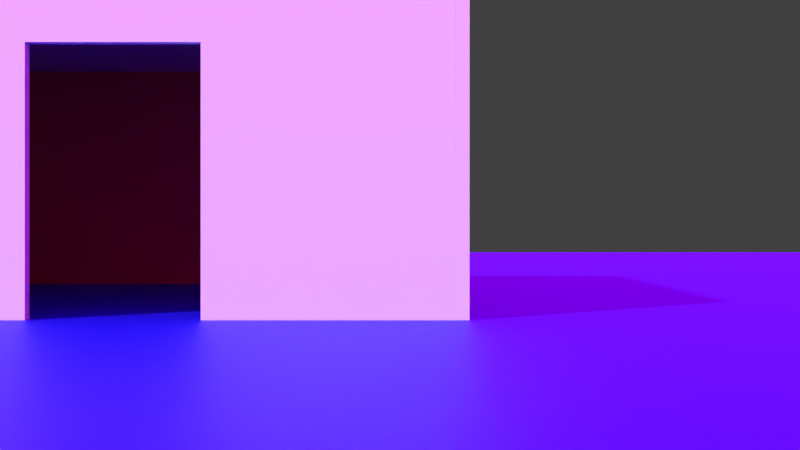 # Source: Room_Test.blend  (saved by Blender 2.83.19; exported with 4.5.12 LTS)
import bpy
from mathutils import Matrix  # noqa: F401  (used for matrix-valued properties, if any)

bpy.ops.wm.read_factory_settings(use_empty=True)
scene = bpy.context.scene
scene.name = 'Scene'

# ---- collections
col_house = bpy.data.collections.new('House'); scene.collection.children.link(col_house)

# ---- images (referenced by path relative to the original .blend; pixels are not part of the script)
import os
ASSET_DIR = os.environ.get("B2B_ASSET_DIR", "")  # directory of the original .blend (textures are referenced by path, not embedded)
HERE = os.path.dirname(os.path.abspath(__file__))  # packed textures are extracted next to this script under _unpacked/

def load_image(name, relpath, width, height, colorspace="sRGB"):
    """Load a texture the original file referenced (path relative to the .blend, or extracted next to this script)."""
    p = next((c for c in (os.path.join(HERE, relpath), os.path.join(ASSET_DIR, relpath)) if relpath and os.path.exists(c)), "")
    if p:
        img = bpy.data.images.load(p, check_existing=True)
        img.name = name
    else:  # same state as the original file: an image datablock whose file is absent (Cycles renders it pink)
        img = bpy.data.images.new(name, width, height)
        img.source = "FILE"
        img.filepath = "//" + (relpath or name)
    img.colorspace_settings.name = colorspace
    return img
img_environment_hdr = load_image('environment.hdr', 'environment.hdr', 1024, 1024, 'Linear Rec.709')

# ---- materials (node trees are filled in below, after node groups)
mat_floor = bpy.data.materials.new('Floor')
mat_floor.use_transparent_shadow = False
mat_material = bpy.data.materials.new('Material')
mat_material.use_transparent_shadow = False

# ---- material node trees
mat_floor.use_nodes = True; mat_floor.node_tree.nodes.clear()
_N = mat_floor.node_tree.nodes; _L = mat_floor.node_tree.links
n0 = _N.new('ShaderNodeBsdfPrincipled'); n0.name = 'Principled BSDF'; n0.location = (10, 300)
n0.distribution = 'GGX'
n0.subsurface_method = 'BURLEY'
n0.inputs[0].default_value = (0.003354, 0.0, 0.8, 1.0)
n0.inputs[3].default_value = 1.45
n0.inputs[27].default_value = (0.0, 0.0, 0.0, 1.0)
n0.inputs[28].default_value = 1.0
n1 = _N.new('ShaderNodeOutputMaterial'); n1.name = 'Material Output'; n1.location = (300, 300)
_L.new(n0.outputs[0], n1.inputs[0])
n1.is_active_output = True
mat_material.use_nodes = True; mat_material.node_tree.nodes.clear()
_N = mat_material.node_tree.nodes; _L = mat_material.node_tree.links
n0 = _N.new('ShaderNodeBsdfPrincipled'); n0.name = 'Principled BSDF'; n0.location = (10, 300)
n0.distribution = 'GGX'
n0.subsurface_method = 'BURLEY'
n0.inputs[0].default_value = (0.8, 0.00407, 0.06347, 1.0)
n0.inputs[3].default_value = 1.45
n0.inputs[27].default_value = (0.0, 0.0, 0.0, 1.0)
n0.inputs[28].default_value = 1.0
n1 = _N.new('ShaderNodeOutputMaterial'); n1.name = 'Material Output'; n1.location = (300, 300)
_L.new(n0.outputs[0], n1.inputs[0])
n1.is_active_output = True

# ---- world
world_world = bpy.data.worlds.new('World'); scene.world = world_world
world_world.use_nodes = True; world_world.node_tree.nodes.clear()
_N = world_world.node_tree.nodes; _L = world_world.node_tree.links
n0 = _N.new('ShaderNodeBackground'); n0.name = 'Background'; n0.location = (132, 300)
n1 = _N.new('ShaderNodeOutputWorld'); n1.name = 'World Output'; n1.location = (343, 299)
n2 = _N.new('ShaderNodeMix'); n2.name = 'Mix'; n2.location = (-90, 301)
n2.data_type = 'RGBA'
n2.inputs[7].default_value = (0.05127, 0.05127, 0.05127, 1.0)
n3 = _N.new('ShaderNodeLightPath'); n3.name = 'Light Path'; n3.location = (-312, 302)
n3.width = 143
n4 = _N.new('ShaderNodeTexEnvironment'); n4.name = 'Environment Texture'; n4.location = (-367, 136)
n4.width = 202
n4.image = img_environment_hdr
_L.new(n0.outputs[0], n1.inputs[0])
_L.new(n4.outputs[0], n2.inputs[6])
_L.new(n3.outputs[0], n2.inputs[0])
_L.new(n2.outputs[2], n0.inputs[0])
n1.is_active_output = True
world_world.color = (0.05088, 0.05088, 0.05088)
world_world.use_sun_shadow = False
world_world.sun_shadow_jitter_overblur = 0.0
world_world.cycles.sampling_method = 'MANUAL'

# ---- cameras
cam_camera = bpy.data.cameras.new('Camera')
cam_camera.show_safe_areas = True

# ---- meshes
me_plane = bpy.data.meshes.new('Plane')
me_plane.from_pydata([(-1.0, -1.0, 0.0), (1.0, -1.0, 0.0), (-1.0, 1.0, 0.0), (1.0, 1.0, 0.0)], [], [(0, 1, 3, 2)])
_uv = me_plane.uv_layers.new(name='UVMap')
_uv.uv.foreach_set('vector', [0.0, 0.0, 1.0, 0.0, 1.0, 1.0, 0.0, 1.0])
me_plane.materials.append(mat_floor)
me_plane.use_remesh_fix_poles = True
me_plane.use_remesh_preserve_attributes = False
me_plane.use_mirror_vertex_groups = False
me_plane.update()
me_cube_001 = bpy.data.meshes.new('Cube.001')
me_cube_001.from_pydata([(0.0, 0.0, 0.0), (0.0, 0.0, 0.2), (0.0, 0.2, 0.0), (0.0, 0.2, 0.2), (0.2, 0.0, 0.0), (0.2, 0.0, 0.2), (0.2, 0.2, 0.0), (0.2, 0.2, 0.2)], [], [(0, 1, 3, 2), (2, 3, 7, 6), (6, 7, 5, 4), (4, 5, 1, 0), (2, 6, 4, 0), (7, 3, 1, 5)])
_uv = me_cube_001.uv_layers.new(name='UVMap')
_uv.uv.foreach_set('vector', [0.375, 0.0, 0.625, 0.0, 0.625, 0.25, 0.375, 0.25, 0.375, 0.25, 0.625, 0.25, 0.625, 0.5, 0.375, 0.5, 0.375, 0.5, 0.625, 0.5, 0.625, 0.75, 0.375, 0.75, 0.375, 0.75, 0.625, 0.75, 0.625, 1.0, 0.375, 1.0, 0.125, 0.5, 0.375, 0.5, 0.375, 0.75, 0.125, 0.75, 0.625, 0.5, 0.875, 0.5, 0.875, 0.75, 0.625, 0.75])
me_cube_001.materials.append(mat_material)
me_cube_001.use_remesh_fix_poles = True
me_cube_001.use_remesh_preserve_attributes = False
me_cube_001.use_mirror_vertex_groups = False
me_cube_001.update()
me_cube_002 = bpy.data.meshes.new('Cube.002')
me_cube_002.from_pydata([(0.0, 0.0, 0.0), (0.0, 0.0, 0.2), (0.0, 0.2, 0.0), (0.0, 0.2, 0.2), (0.2, 0.0, 0.0), (0.2, 0.0, 0.2), (0.2, 0.2, 0.0), (0.2, 0.2, 0.2)], [], [(0, 1, 3, 2), (2, 3, 7, 6), (6, 7, 5, 4), (4, 5, 1, 0), (2, 6, 4, 0), (7, 3, 1, 5)])
_uv = me_cube_002.uv_layers.new(name='UVMap')
_uv.uv.foreach_set('vector', [0.375, 0.0, 0.625, 0.0, 0.625, 0.25, 0.375, 0.25, 0.375, 0.25, 0.625, 0.25, 0.625, 0.5, 0.375, 0.5, 0.375, 0.5, 0.625, 0.5, 0.625, 0.75, 0.375, 0.75, 0.375, 0.75, 0.625, 0.75, 0.625, 1.0, 0.375, 1.0, 0.125, 0.5, 0.375, 0.5, 0.375, 0.75, 0.125, 0.75, 0.625, 0.5, 0.875, 0.5, 0.875, 0.75, 0.625, 0.75])
me_cube_002.use_remesh_fix_poles = True
me_cube_002.use_remesh_preserve_attributes = False
me_cube_002.use_mirror_vertex_groups = False
me_cube_002.update()
me_cube_004 = bpy.data.meshes.new('Cube.004')
me_cube_004.from_pydata([(0.0, 0.0, 0.0), (0.0, 0.0, 0.2), (0.0, 0.2, 0.0), (0.0, 0.2, 0.2), (0.2, 0.0, 0.0), (0.2, 0.0, 0.2), (0.2, 0.2, 0.0), (0.2, 0.2, 0.2)], [], [(0, 1, 3, 2), (2, 3, 7, 6), (6, 7, 5, 4), (4, 5, 1, 0), (2, 6, 4, 0), (7, 3, 1, 5)])
_uv = me_cube_004.uv_layers.new(name='UVMap')
_uv.uv.foreach_set('vector', [0.375, 0.0, 0.625, 0.0, 0.625, 0.25, 0.375, 0.25, 0.375, 0.25, 0.625, 0.25, 0.625, 0.5, 0.375, 0.5, 0.375, 0.5, 0.625, 0.5, 0.625, 0.75, 0.375, 0.75, 0.375, 0.75, 0.625, 0.75, 0.625, 1.0, 0.375, 1.0, 0.125, 0.5, 0.375, 0.5, 0.375, 0.75, 0.125, 0.75, 0.625, 0.5, 0.875, 0.5, 0.875, 0.75, 0.625, 0.75])
me_cube_004.use_remesh_fix_poles = True
me_cube_004.use_remesh_preserve_attributes = False
me_cube_004.use_mirror_vertex_groups = False
me_cube_004.update()
me_cube_006 = bpy.data.meshes.new('Cube.006')
me_cube_006.from_pydata([(0.0, 0.0, 0.0), (0.0, 0.0, 0.2), (0.0, 0.2, 0.0), (0.0, 0.2, 0.2), (0.2, 0.0, 0.0), (0.2, 0.0, 0.2), (0.2, 0.2, 0.0), (0.2, 0.2, 0.2)], [], [(0, 1, 3, 2), (2, 3, 7, 6), (6, 7, 5, 4), (4, 5, 1, 0), (2, 6, 4, 0), (7, 3, 1, 5)])
_uv = me_cube_006.uv_layers.new(name='UVMap')
_uv.uv.foreach_set('vector', [0.375, 0.0, 0.625, 0.0, 0.625, 0.25, 0.375, 0.25, 0.375, 0.25, 0.625, 0.25, 0.625, 0.5, 0.375, 0.5, 0.375, 0.5, 0.625, 0.5, 0.625, 0.75, 0.375, 0.75, 0.375, 0.75, 0.625, 0.75, 0.625, 1.0, 0.375, 1.0, 0.125, 0.5, 0.375, 0.5, 0.375, 0.75, 0.125, 0.75, 0.625, 0.5, 0.875, 0.5, 0.875, 0.75, 0.625, 0.75])
me_cube_006.use_remesh_fix_poles = True
me_cube_006.use_remesh_preserve_attributes = False
me_cube_006.use_mirror_vertex_groups = False
me_cube_006.update()
me_cube_003 = bpy.data.meshes.new('Cube.003')
me_cube_003.from_pydata([(0.0, 0.0, 0.0), (0.0, 0.0, 0.2), (0.0, 0.2, 0.0), (0.0, 0.2, 0.2), (0.2, 0.0, 0.0), (0.2, 0.0, 0.2), (0.2, 0.2, 0.0), (0.2, 0.2, 0.2), (0.07632, 0.2, 0.0), (0.07632, 0.2, 0.2), (0.07632, 0.0, 0.0), (0.07632, 0.0, 0.2), (0.1268, 0.2, 0.2), (0.1268, 0.0, 0.0), (0.1268, 0.2, 0.0), (0.1268, 0.0, 0.2), (0.0, 0.1627, 0.0), (0.0, 0.1627, 0.2), (0.2, 0.1627, 0.0), (0.2, 0.1627, 0.2), (0.07632, 0.1627, 0.2), (0.07632, 0.1627, 0.0), (0.1268, 0.1627, 0.2), (0.1268, 0.1627, 0.0)], [], [(16, 17, 3, 2), (14, 12, 7, 6), (18, 19, 5, 4), (10, 11, 1, 0), (23, 18, 4, 13), (20, 17, 1, 11), (16, 21, 10, 0), (2, 3, 9, 8), (4, 5, 15, 13), (19, 22, 15, 5), (8, 9, 12, 14), (8, 14, 23, 21), (7, 12, 22, 19), (2, 8, 21, 16), (12, 9, 20, 22), (9, 3, 17, 20), (14, 6, 18, 23), (6, 7, 19, 18), (0, 1, 17, 16), (11, 10, 21, 20), (23, 22, 20, 21), (13, 15, 22, 23)])
_uv = me_cube_003.uv_layers.new(name='UVMap')
_uv.uv.foreach_set('vector', [0.375, 0.125, 0.625, 0.125, 0.625, 0.25, 0.375, 0.25, 0.375, 0.4375, 0.625, 0.4375, 0.625, 0.5, 0.375, 0.5, 0.375, 0.625, 0.625, 0.625, 0.625, 0.75, 0.375, 0.75, 0.375, 0.875, 0.625, 0.875, 0.625, 1.0, 0.375, 1.0, 0.3125, 0.625, 0.375, 0.625, 0.375, 0.75, 0.3125, 0.75, 0.75, 0.625, 0.875, 0.625, 0.875, 0.75, 0.75, 0.75, 0.125, 0.625, 0.25, 0.625, 0.25, 0.75, 0.125, 0.75, 0.375, 0.25, 0.625, 0.25, 0.625, 0.375, 0.375, 0.375, 0.375, 0.75, 0.625, 0.75, 0.625, 0.8125, 0.375, 0.8125, 0.625, 0.625, 0.6875, 0.625, 0.6875, 0.75, 0.625, 0.75, 0.375, 0.375, 0.625, 0.375, 0.625, 0.4375, 0.375, 0.4375, 0.25, 0.5, 0.3125, 0.5, 0.3125, 0.625, 0.25, 0.625, 0.625, 0.5, 0.6875, 0.5, 0.6875, 0.625, 0.625, 0.625, 0.125, 0.5, 0.25, 0.5, 0.25, 0.625, 0.125, 0.625, 0.6875, 0.5, 0.75, 0.5, 0.75, 0.625, 0.6875, 0.625, 0.75, 0.5, 0.875, 0.5, 0.875, 0.625, 0.75, 0.625, 0.3125, 0.5, 0.375, 0.5, 0.375, 0.625, 0.3125, 0.625, 0.375, 0.5, 0.625, 0.5, 0.625, 0.625, 0.375, 0.625, 0.375, 0.0, 0.625, 0.0, 0.625, 0.125, 0.375, 0.125, 0.625, 0.875, 0.375, 0.875, 0.25, 0.625, 0.75, 0.625, 0.3125, 0.625, 0.6875, 0.625, 0.75, 0.625, 0.25, 0.625, 0.375, 0.8125, 0.625, 0.8125, 0.6875, 0.625, 0.3125, 0.625])
me_cube_003.use_remesh_fix_poles = True
me_cube_003.use_remesh_preserve_attributes = False
me_cube_003.use_mirror_vertex_groups = False
me_cube_003.update()

# ---- objects
ob_camera = bpy.data.objects.new('Camera', cam_camera)
ob_plane = bpy.data.objects.new('Plane', me_plane)
ob_cube_001 = bpy.data.objects.new('Cube.001', me_cube_001)
ob_cube_002 = bpy.data.objects.new('Cube.002', me_cube_002)
ob_cube_004 = bpy.data.objects.new('Cube.004', me_cube_004)
ob_cube_005 = bpy.data.objects.new('Cube.005', me_cube_006)
ob_cube_006 = bpy.data.objects.new('Cube.006', me_cube_003)

# ---- transforms, parenting, visibility, modifiers, constraints
ob_camera.location = (17.42, 2.912, 0.9303)
ob_camera.rotation_euler = (1.571, 0.0, 1.571)
ob_camera.lineart.crease_threshold = 0.0
ob_plane.location = (0.0, 0.0, 0.0)
ob_plane.scale = (20.75, 20.75, 20.75)
ob_plane.lineart.crease_threshold = 0.0
ob_cube_001.location = (-0.2706, -3.364, -0.04887)
ob_cube_001.rotation_euler = (1.571, 0.0, 1.571)
ob_cube_001.scale = (34.09, 17.04, 0.6818)
ob_cube_001.lineart.crease_threshold = 0.0
ob_cube_002.location = (-0.2706, -3.364, -0.04887)
ob_cube_002.rotation_euler = (1.571, 0.0, 6.283)
ob_cube_002.scale = (34.09, 17.04, 0.6818)
ob_cube_002.lineart.crease_threshold = 0.0
ob_cube_004.location = (6.547, 3.454, -0.04887)
ob_cube_004.rotation_euler = (1.571, 0.0, 9.425)
ob_cube_004.scale = (34.09, 17.04, 0.6818)
ob_cube_004.lineart.crease_threshold = 0.0
ob_cube_005.location = (-0.2641, -3.486, 3.36)
ob_cube_005.scale = (34.09, 35.36, 0.6818)
ob_cube_005.lineart.crease_threshold = 0.0
ob_cube_006.location = (6.411, -3.364, -0.04887)
ob_cube_006.rotation_euler = (1.571, 0.0, 7.854)
ob_cube_006.scale = (34.09, 17.04, 0.6818)
ob_cube_006.lineart.crease_threshold = 0.0

# ---- collection membership
scene.collection.objects.link(ob_camera)
scene.collection.objects.link(ob_plane)
col_house.objects.link(ob_cube_001)
col_house.objects.link(ob_cube_002)
col_house.objects.link(ob_cube_004)
col_house.objects.link(ob_cube_005)
col_house.objects.link(ob_cube_006)

# ---- scene / render settings (as saved in the file)
scene.camera = ob_camera
scene.frame_start = 0; scene.frame_end = 250; scene.frame_set(0)
scene.render.engine = 'BLENDER_EEVEE_NEXT'
scene.render.resolution_percentage = 50
scene.render.dither_intensity = 0.0
scene.cycles.use_denoising = False
scene.cycles.samples = 128
scene.cycles.sampling_pattern = 'TABULATED_SOBOL'
scene.cycles.use_adaptive_sampling = False
scene.cycles.use_light_tree = False
scene.cycles.blur_glossy = 0.0
scene.cycles.sample_clamp_indirect = 0.0
scene.eevee.gi_cubemap_resolution = '256'
scene.view_settings.view_transform = 'Standard'
bpy.context.view_layer.update()

# ---- added for rendering (the .blend has no usable light): sun
light_auto_sun = bpy.data.lights.new('AutoSun', 'SUN')
light_auto_sun.energy = 3.0
light_auto_sun.angle = 0.0523599
ob_auto_sun = bpy.data.objects.new('AutoSun', light_auto_sun)
scene.collection.objects.link(ob_auto_sun)
ob_auto_sun.rotation_euler = (0.872665, 0.174533, 0.523599)
bpy.context.view_layer.update()
